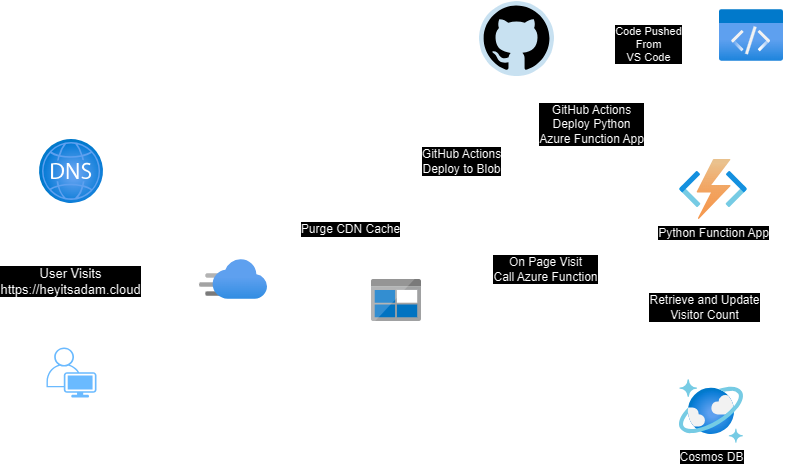

The diagram above was exported from draw.io. Its source (the exported page's mxGraphModel, read from the mxfile embedded in the PNG):
<mxGraphModel dx="1426" dy="751" grid="1" gridSize="10" guides="1" tooltips="1" connect="1" arrows="1" fold="1" page="1" pageScale="1" pageWidth="850" pageHeight="1100" math="0" shadow="0">
  <root>
    <mxCell id="0" />
    <mxCell id="1" parent="0" />
    <mxCell id="GDG1xk4GnWk2bXFtUgO4-1" value="Cosmos DB" style="image;aspect=fixed;html=1;points=[];align=center;fontSize=12;image=img/lib/azure2/databases/Azure_Cosmos_DB.svg;" vertex="1" parent="1">
      <mxGeometry x="690" y="400" width="64" height="64" as="geometry" />
    </mxCell>
    <mxCell id="GDG1xk4GnWk2bXFtUgO4-2" value="Azure&lt;br&gt;Front Door CDN" style="image;aspect=fixed;html=1;points=[];align=center;fontSize=12;image=img/lib/azure2/app_services/CDN_Profiles.svg;labelBackgroundColor=none;" vertex="1" parent="1">
      <mxGeometry x="210" y="280" width="68" height="40" as="geometry" />
    </mxCell>
    <mxCell id="GDG1xk4GnWk2bXFtUgO4-3" value="" style="image;aspect=fixed;html=1;points=[];align=center;fontSize=12;image=img/lib/azure2/general/Code.svg;" vertex="1" parent="1">
      <mxGeometry x="730" y="30" width="64" height="52" as="geometry" />
    </mxCell>
    <mxCell id="GDG1xk4GnWk2bXFtUgO4-4" value="" style="image;aspect=fixed;html=1;points=[];align=center;fontSize=12;image=img/lib/azure2/networking/DNS_Zones.svg;" vertex="1" parent="1">
      <mxGeometry x="50" y="160" width="64" height="64" as="geometry" />
    </mxCell>
    <mxCell id="GDG1xk4GnWk2bXFtUgO4-5" value="Python Function App&lt;br&gt;" style="image;aspect=fixed;html=1;points=[];align=center;fontSize=12;image=img/lib/azure2/iot/Function_Apps.svg;" vertex="1" parent="1">
      <mxGeometry x="690" y="180" width="68" height="60" as="geometry" />
    </mxCell>
    <mxCell id="GDG1xk4GnWk2bXFtUgO4-7" value="" style="dashed=0;outlineConnect=0;html=1;align=center;labelPosition=center;verticalLabelPosition=bottom;verticalAlign=top;shape=mxgraph.weblogos.github" vertex="1" parent="1">
      <mxGeometry x="489.5" y="21.5" width="75" height="75" as="geometry" />
    </mxCell>
    <mxCell id="GDG1xk4GnWk2bXFtUgO4-10" value="Azure Blob Storage&lt;br&gt;HTML/CSS/JS" style="image;sketch=0;aspect=fixed;html=1;points=[];align=center;fontSize=12;image=img/lib/mscae/BlobBlock.svg;labelBackgroundColor=none;" vertex="1" parent="1">
      <mxGeometry x="382" y="300" width="50" height="42" as="geometry" />
    </mxCell>
    <mxCell id="GDG1xk4GnWk2bXFtUgO4-17" value="" style="points=[[0.35,0,0],[0.98,0.51,0],[1,0.71,0],[0.67,1,0],[0,0.795,0],[0,0.65,0]];verticalLabelPosition=bottom;sketch=0;html=1;verticalAlign=top;aspect=fixed;align=center;pointerEvents=1;shape=mxgraph.cisco19.user;fillColor=#0050ef;strokeColor=#001DBC;fontColor=#ffffff;" vertex="1" parent="1">
      <mxGeometry x="57" y="368" width="50" height="50" as="geometry" />
    </mxCell>
    <mxCell id="GDG1xk4GnWk2bXFtUgO4-18" value="" style="endArrow=classic;startArrow=classic;html=1;rounded=0;" edge="1" parent="1">
      <mxGeometry width="50" height="50" relative="1" as="geometry">
        <mxPoint x="80" y="358" as="sourcePoint" />
        <mxPoint x="80" y="240" as="targetPoint" />
      </mxGeometry>
    </mxCell>
    <mxCell id="GDG1xk4GnWk2bXFtUgO4-19" value="User Visits&lt;br&gt;https://heyitsadam.cloud" style="edgeLabel;align=center;verticalAlign=middle;resizable=0;points=[];fontSize=13;labelBackgroundColor=default;spacingTop=0;html=1;horizontal=1;spacing=10;labelBorderColor=none;" vertex="1" connectable="0" parent="GDG1xk4GnWk2bXFtUgO4-18">
      <mxGeometry x="-0.0339" relative="1" as="geometry">
        <mxPoint as="offset" />
      </mxGeometry>
    </mxCell>
    <mxCell id="GDG1xk4GnWk2bXFtUgO4-21" value="" style="endArrow=classic;startArrow=classic;html=1;rounded=0;" edge="1" parent="1">
      <mxGeometry width="50" height="50" relative="1" as="geometry">
        <mxPoint x="280" y="320" as="sourcePoint" />
        <mxPoint x="350" y="320" as="targetPoint" />
      </mxGeometry>
    </mxCell>
    <mxCell id="GDG1xk4GnWk2bXFtUgO4-22" value="" style="endArrow=classic;html=1;rounded=0;" edge="1" parent="1">
      <mxGeometry width="50" height="50" relative="1" as="geometry">
        <mxPoint x="510" y="110" as="sourcePoint" />
        <mxPoint x="410" y="280" as="targetPoint" />
      </mxGeometry>
    </mxCell>
    <mxCell id="GDG1xk4GnWk2bXFtUgO4-23" value="GitHub Actions&lt;br style=&quot;font-size: 12px;&quot;&gt;Deploy to Blob" style="edgeLabel;html=1;align=center;verticalAlign=middle;resizable=0;points=[];fontSize=12;labelBackgroundColor=default;" vertex="1" connectable="0" parent="GDG1xk4GnWk2bXFtUgO4-22">
      <mxGeometry x="-0.18" y="3" relative="1" as="geometry">
        <mxPoint as="offset" />
      </mxGeometry>
    </mxCell>
    <mxCell id="GDG1xk4GnWk2bXFtUgO4-24" value="" style="endArrow=classic;startArrow=classic;html=1;rounded=0;" edge="1" parent="1">
      <mxGeometry width="50" height="50" relative="1" as="geometry">
        <mxPoint x="450" y="330" as="sourcePoint" />
        <mxPoint x="670" y="240" as="targetPoint" />
      </mxGeometry>
    </mxCell>
    <mxCell id="GDG1xk4GnWk2bXFtUgO4-30" value="On Page Visit&lt;br style=&quot;font-size: 12px;&quot;&gt;Call Azure Function&lt;br style=&quot;font-size: 12px;&quot;&gt;" style="edgeLabel;html=1;align=center;verticalAlign=middle;resizable=0;points=[];fontSize=12;labelBackgroundColor=default;labelPosition=center;verticalLabelPosition=bottom;" vertex="1" connectable="0" parent="GDG1xk4GnWk2bXFtUgO4-24">
      <mxGeometry x="-0.0488" y="-3" relative="1" as="geometry">
        <mxPoint as="offset" />
      </mxGeometry>
    </mxCell>
    <mxCell id="GDG1xk4GnWk2bXFtUgO4-25" value="" style="endArrow=classic;startArrow=classic;html=1;rounded=0;" edge="1" parent="1">
      <mxGeometry width="50" height="50" relative="1" as="geometry">
        <mxPoint x="714" y="390" as="sourcePoint" />
        <mxPoint x="714" y="270" as="targetPoint" />
      </mxGeometry>
    </mxCell>
    <mxCell id="GDG1xk4GnWk2bXFtUgO4-31" value="Retrieve and Update&lt;br&gt;Visitor Count" style="edgeLabel;html=1;align=center;verticalAlign=middle;resizable=0;points=[];fontSize=12;labelBackgroundColor=default;" vertex="1" connectable="0" parent="GDG1xk4GnWk2bXFtUgO4-25">
      <mxGeometry x="0.044" relative="1" as="geometry">
        <mxPoint as="offset" />
      </mxGeometry>
    </mxCell>
    <mxCell id="GDG1xk4GnWk2bXFtUgO4-26" value="" style="endArrow=classic;html=1;rounded=0;" edge="1" parent="1">
      <mxGeometry width="50" height="50" relative="1" as="geometry">
        <mxPoint x="550" y="110" as="sourcePoint" />
        <mxPoint x="670" y="200" as="targetPoint" />
      </mxGeometry>
    </mxCell>
    <mxCell id="GDG1xk4GnWk2bXFtUgO4-27" value="GitHub Actions&lt;br style=&quot;font-size: 12px;&quot;&gt;Deploy Python&lt;br&gt;Azure Function App" style="edgeLabel;html=1;align=center;verticalAlign=middle;resizable=0;points=[];fontSize=12;labelBackgroundColor=default;" vertex="1" connectable="0" parent="GDG1xk4GnWk2bXFtUgO4-26">
      <mxGeometry x="-0.18" y="3" relative="1" as="geometry">
        <mxPoint as="offset" />
      </mxGeometry>
    </mxCell>
    <mxCell id="GDG1xk4GnWk2bXFtUgO4-28" value="" style="endArrow=classic;html=1;rounded=0;" edge="1" parent="1">
      <mxGeometry width="50" height="50" relative="1" as="geometry">
        <mxPoint x="710" y="60" as="sourcePoint" />
        <mxPoint x="580" y="60" as="targetPoint" />
      </mxGeometry>
    </mxCell>
    <mxCell id="GDG1xk4GnWk2bXFtUgO4-29" value="Code Pushed&lt;br&gt;From&lt;br&gt;VS Code" style="edgeLabel;html=1;align=center;verticalAlign=middle;resizable=0;points=[];labelBackgroundColor=default;" vertex="1" connectable="0" parent="GDG1xk4GnWk2bXFtUgO4-28">
      <mxGeometry x="-0.2" y="4" relative="1" as="geometry">
        <mxPoint as="offset" />
      </mxGeometry>
    </mxCell>
    <mxCell id="GDG1xk4GnWk2bXFtUgO4-32" value="" style="endArrow=classic;html=1;rounded=0;" edge="1" parent="1">
      <mxGeometry width="50" height="50" relative="1" as="geometry">
        <mxPoint x="450" y="210" as="sourcePoint" />
        <mxPoint x="280" y="280" as="targetPoint" />
      </mxGeometry>
    </mxCell>
    <mxCell id="GDG1xk4GnWk2bXFtUgO4-33" value="Purge CDN Cache" style="edgeLabel;html=1;align=center;verticalAlign=middle;resizable=0;points=[];fontSize=12;labelBackgroundColor=default;" vertex="1" connectable="0" parent="GDG1xk4GnWk2bXFtUgO4-32">
      <mxGeometry x="0.0669" y="2" relative="1" as="geometry">
        <mxPoint as="offset" />
      </mxGeometry>
    </mxCell>
    <mxCell id="GDG1xk4GnWk2bXFtUgO4-34" value="" style="endArrow=classic;startArrow=classic;html=1;rounded=0;" edge="1" parent="1">
      <mxGeometry width="50" height="50" relative="1" as="geometry">
        <mxPoint x="110" y="390" as="sourcePoint" />
        <mxPoint x="190" y="330" as="targetPoint" />
      </mxGeometry>
    </mxCell>
  </root>
</mxGraphModel>